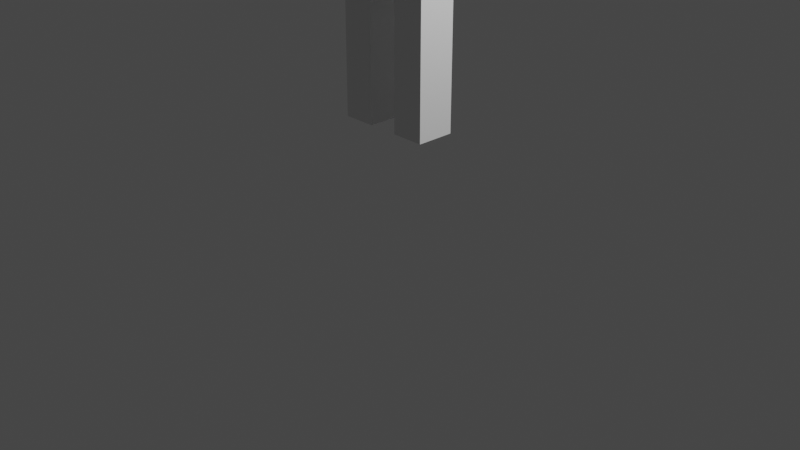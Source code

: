 # Source: boxman.blend  (saved by Blender 3.1.7; exported with 4.5.12 LTS)
import bpy
from mathutils import Matrix  # noqa: F401  (used for matrix-valued properties, if any)

bpy.ops.wm.read_factory_settings(use_empty=True)
scene = bpy.context.scene
scene.name = 'Scene'

# ---- collections
col_collection = bpy.data.collections.new('Collection'); scene.collection.children.link(col_collection)

# ---- materials (node trees are filled in below, after node groups)
mat_material = bpy.data.materials.new('Material')
mat_material.alpha_threshold = 0.0
mat_material.use_transparent_shadow = False
mat_material.line_color = (0.0, 0.0, 0.0, 1.0)

# ---- material node trees
mat_material.use_nodes = True; mat_material.node_tree.nodes.clear()
_N = mat_material.node_tree.nodes; _L = mat_material.node_tree.links
n0 = _N.new('ShaderNodeOutputMaterial'); n0.name = 'Material Output'; n0.location = (300, 300)
n1 = _N.new('ShaderNodeBsdfPrincipled'); n1.name = 'Principled BSDF'; n1.location = (10, 300)
n1.distribution = 'GGX'
n1.subsurface_method = 'RANDOM_WALK_SKIN'
n1.inputs[2].default_value = 0.4
n1.inputs[3].default_value = 1.45
n1.inputs[27].default_value = (0.0, 0.0, 0.0, 1.0)
n1.inputs[28].default_value = 1.0
_L.new(n1.outputs[0], n0.inputs[0])
n0.is_active_output = True

# ---- world
world_world = bpy.data.worlds.new('World'); scene.world = world_world
world_world.use_nodes = True; world_world.node_tree.nodes.clear()
_N = world_world.node_tree.nodes; _L = world_world.node_tree.links
n0 = _N.new('ShaderNodeOutputWorld'); n0.name = 'World Output'; n0.location = (300, 300)
n1 = _N.new('ShaderNodeBackground'); n1.name = 'Background'; n1.location = (10, 300)
n1.inputs[0].default_value = (0.05088, 0.05088, 0.05088, 1.0)
_L.new(n1.outputs[0], n0.inputs[0])
n0.is_active_output = True
world_world.color = (0.05088, 0.05088, 0.05088)
world_world.use_sun_shadow = False
world_world.sun_shadow_jitter_overblur = 0.0

# ---- cameras
cam_camera = bpy.data.cameras.new('Camera')
cam_camera.clip_end = 100.0
cam_camera.ortho_scale = 7.314

# ---- lights
light_light = bpy.data.lights.new('Light', 'POINT')
light_light.transmission_factor = 0.0
light_light.energy = 1000.0
light_light.shadow_soft_size = 0.1
light_light.shadow_maximum_resolution = 0.006
light_light.use_absolute_resolution = True

# ---- meshes
me_cube = bpy.data.meshes.new('Cube')
me_cube.from_pydata([(1.0, 1.0, 2.004), (1.0, 1.0, 0.004186), (1.0, -1.0, 2.004), (1.0, -1.0, 0.004186), (-1.0, 1.0, 2.004), (-1.0, 1.0, 0.004186), (-1.0, -1.0, 2.004), (-1.0, -1.0, 0.004186)], [], [(0, 4, 6, 2), (3, 2, 6, 7), (7, 6, 4, 5), (5, 1, 3, 7), (1, 0, 2, 3), (5, 4, 0, 1)])
_uv = me_cube.uv_layers.new(name='UVMap')
_uv.uv.foreach_set('vector', [0.625, 0.5, 0.875, 0.5, 0.875, 0.75, 0.625, 0.75, 0.375, 0.75, 0.625, 0.75, 0.625, 1.0, 0.375, 1.0, 0.375, 0.0, 0.625, 0.0, 0.625, 0.25, 0.375, 0.25, 0.125, 0.5, 0.375, 0.5, 0.375, 0.75, 0.125, 0.75, 0.375, 0.5, 0.625, 0.5, 0.625, 0.75, 0.375, 0.75, 0.375, 0.25, 0.625, 0.25, 0.625, 0.5, 0.375, 0.5])
me_cube.materials.append(mat_material)
me_cube.use_remesh_preserve_volume = False
me_cube.use_remesh_preserve_attributes = False
me_cube.use_mirror_vertex_groups = False
me_cube.update()
me_cube_001 = bpy.data.meshes.new('Cube.001')
me_cube_001.from_pydata([(-1.0, -1.0, -1.0), (-1.0, -1.0, 1.0), (-1.0, 1.0, -1.0), (-1.0, 1.0, 1.0), (1.0, -1.0, -1.0), (1.0, -1.0, 1.0), (1.0, 1.0, -1.0), (1.0, 1.0, 1.0)], [], [(0, 1, 3, 2), (2, 3, 7, 6), (6, 7, 5, 4), (4, 5, 1, 0), (2, 6, 4, 0), (7, 3, 1, 5)])
_uv = me_cube_001.uv_layers.new(name='UVMap')
_uv.uv.foreach_set('vector', [0.375, 0.0, 0.625, 0.0, 0.625, 0.25, 0.375, 0.25, 0.375, 0.25, 0.625, 0.25, 0.625, 0.5, 0.375, 0.5, 0.375, 0.5, 0.625, 0.5, 0.625, 0.75, 0.375, 0.75, 0.375, 0.75, 0.625, 0.75, 0.625, 1.0, 0.375, 1.0, 0.125, 0.5, 0.375, 0.5, 0.375, 0.75, 0.125, 0.75, 0.625, 0.5, 0.875, 0.5, 0.875, 0.75, 0.625, 0.75])
me_cube_001.use_remesh_fix_poles = True
me_cube_001.use_remesh_preserve_attributes = False
me_cube_001.update()
me_cube_002 = bpy.data.meshes.new('Cube.002')
me_cube_002.from_pydata([(-1.0, -1.0, -1.929), (-1.0, -1.0, 0.0711), (-1.0, 1.0, -1.929), (-1.0, 1.0, 0.0711), (1.0, -1.0, -1.929), (1.0, -1.0, 0.0711), (1.0, 1.0, -1.929), (1.0, 1.0, 0.0711)], [], [(0, 1, 3, 2), (2, 3, 7, 6), (6, 7, 5, 4), (4, 5, 1, 0), (2, 6, 4, 0), (7, 3, 1, 5)])
_uv = me_cube_002.uv_layers.new(name='UVMap')
_uv.uv.foreach_set('vector', [0.375, 0.0, 0.625, 0.0, 0.625, 0.25, 0.375, 0.25, 0.375, 0.25, 0.625, 0.25, 0.625, 0.5, 0.375, 0.5, 0.375, 0.5, 0.625, 0.5, 0.625, 0.75, 0.375, 0.75, 0.375, 0.75, 0.625, 0.75, 0.625, 1.0, 0.375, 1.0, 0.125, 0.5, 0.375, 0.5, 0.375, 0.75, 0.125, 0.75, 0.625, 0.5, 0.875, 0.5, 0.875, 0.75, 0.625, 0.75])
me_cube_002.use_remesh_fix_poles = True
me_cube_002.use_remesh_preserve_attributes = False
me_cube_002.update()
me_cube_003 = bpy.data.meshes.new('Cube.003')
me_cube_003.from_pydata([(-1.0, -1.0, -1.929), (-1.0, -1.0, 0.0711), (-1.0, 1.0, -1.929), (-1.0, 1.0, 0.0711), (1.0, -1.0, -1.929), (1.0, -1.0, 0.0711), (1.0, 1.0, -1.929), (1.0, 1.0, 0.0711)], [], [(0, 1, 3, 2), (2, 3, 7, 6), (6, 7, 5, 4), (4, 5, 1, 0), (2, 6, 4, 0), (7, 3, 1, 5)])
_uv = me_cube_003.uv_layers.new(name='UVMap')
_uv.uv.foreach_set('vector', [0.375, 0.0, 0.625, 0.0, 0.625, 0.25, 0.375, 0.25, 0.375, 0.25, 0.625, 0.25, 0.625, 0.5, 0.375, 0.5, 0.375, 0.5, 0.625, 0.5, 0.625, 0.75, 0.375, 0.75, 0.375, 0.75, 0.625, 0.75, 0.625, 1.0, 0.375, 1.0, 0.125, 0.5, 0.375, 0.5, 0.375, 0.75, 0.125, 0.75, 0.625, 0.5, 0.875, 0.5, 0.875, 0.75, 0.625, 0.75])
me_cube_003.use_remesh_fix_poles = True
me_cube_003.use_remesh_preserve_attributes = False
me_cube_003.update()
me_cube_004 = bpy.data.meshes.new('Cube.004')
me_cube_004.from_pydata([(-1.0, -1.0, -1.955), (-1.0, -1.0, 0.04473), (-1.0, 1.0, -1.955), (-1.0, 1.0, 0.04473), (1.0, -1.0, -1.955), (1.0, -1.0, 0.04473), (1.0, 1.0, -1.955), (1.0, 1.0, 0.04473)], [], [(0, 1, 3, 2), (2, 3, 7, 6), (6, 7, 5, 4), (4, 5, 1, 0), (2, 6, 4, 0), (7, 3, 1, 5)])
_uv = me_cube_004.uv_layers.new(name='UVMap')
_uv.uv.foreach_set('vector', [0.375, 0.0, 0.625, 0.0, 0.625, 0.25, 0.375, 0.25, 0.375, 0.25, 0.625, 0.25, 0.625, 0.5, 0.375, 0.5, 0.375, 0.5, 0.625, 0.5, 0.625, 0.75, 0.375, 0.75, 0.375, 0.75, 0.625, 0.75, 0.625, 1.0, 0.375, 1.0, 0.125, 0.5, 0.375, 0.5, 0.375, 0.75, 0.125, 0.75, 0.625, 0.5, 0.875, 0.5, 0.875, 0.75, 0.625, 0.75])
me_cube_004.use_remesh_fix_poles = True
me_cube_004.use_remesh_preserve_attributes = False
me_cube_004.update()
me_cube_005 = bpy.data.meshes.new('Cube.005')
me_cube_005.from_pydata([(-1.0, -1.0, -1.955), (-1.0, -1.0, 0.04473), (-1.0, 1.0, -1.955), (-1.0, 1.0, 0.04473), (1.0, -1.0, -1.955), (1.0, -1.0, 0.04473), (1.0, 1.0, -1.955), (1.0, 1.0, 0.04473)], [], [(0, 1, 3, 2), (2, 3, 7, 6), (6, 7, 5, 4), (4, 5, 1, 0), (2, 6, 4, 0), (7, 3, 1, 5)])
_uv = me_cube_005.uv_layers.new(name='UVMap')
_uv.uv.foreach_set('vector', [0.375, 0.0, 0.625, 0.0, 0.625, 0.25, 0.375, 0.25, 0.375, 0.25, 0.625, 0.25, 0.625, 0.5, 0.375, 0.5, 0.375, 0.5, 0.625, 0.5, 0.625, 0.75, 0.375, 0.75, 0.375, 0.75, 0.625, 0.75, 0.625, 1.0, 0.375, 1.0, 0.125, 0.5, 0.375, 0.5, 0.375, 0.75, 0.125, 0.75, 0.625, 0.5, 0.875, 0.5, 0.875, 0.75, 0.625, 0.75])
me_cube_005.use_remesh_fix_poles = True
me_cube_005.use_remesh_preserve_attributes = False
me_cube_005.update()

# ---- objects
ob_cube = bpy.data.objects.new('Cube', me_cube)
ob_light = bpy.data.objects.new('Light', light_light)
ob_camera = bpy.data.objects.new('Camera', cam_camera)
ob_cube_001 = bpy.data.objects.new('Cube.001', me_cube_001)
ob_cube_002 = bpy.data.objects.new('Cube.002', me_cube_002)
ob_cube_003 = bpy.data.objects.new('Cube.003', me_cube_003)
ob_cube_004 = bpy.data.objects.new('Cube.004', me_cube_004)
ob_cube_005 = bpy.data.objects.new('Cube.005', me_cube_005)

# ---- transforms, parenting, visibility, modifiers, constraints
ob_cube.location = (0.0, 0.0, 5.0)
ob_cube.lock_rotations_4d = False
ob_cube.empty_display_type = 'ARROWS'
ob_cube.lineart.crease_threshold = 0.0
ob_light.location = (4.076, 1.005, 5.904)
ob_light.rotation_euler = (0.6503, 0.05522, 1.866)
ob_light.lock_rotations_4d = False
ob_light.empty_display_type = 'ARROWS'
ob_light.color = (0.0, 0.0, 0.0, 0.0)
ob_light.lineart.crease_threshold = 0.0
ob_camera.location = (7.359, -6.926, 4.958)
ob_camera.rotation_euler = (1.109, 0.0, 0.8149)
ob_camera.lock_rotations_4d = False
ob_camera.empty_display_type = 'ARROWS'
ob_camera.color = (0.0, 0.0, 0.0, 0.0)
ob_camera.display_type = 'WIRE'
ob_camera.lineart.crease_threshold = 0.0
ob_cube_001.location = (0.0, 0.0, 4.091)
ob_cube_001.scale = (0.5794, 0.5794, 0.9418)
ob_cube_002.location = (0.7759, 0.0, 4.832)
ob_cube_002.scale = (0.1295, 0.1579, 0.4177)
ob_cube_003.location = (-0.7876, 0.0, 4.832)
ob_cube_003.scale = (0.1295, 0.1579, 0.4177)
ob_cube_004.location = (0.3233, 0.0, 3.121)
ob_cube_004.scale = (0.1747, 0.2025, 1.077)
ob_cube_005.location = (-0.3527, 0.0, 3.121)
ob_cube_005.scale = (0.1747, 0.2025, 1.077)

# ---- collection membership
col_collection.objects.link(ob_cube)
col_collection.objects.link(ob_light)
col_collection.objects.link(ob_camera)
col_collection.objects.link(ob_cube_001)
col_collection.objects.link(ob_cube_002)
col_collection.objects.link(ob_cube_003)
col_collection.objects.link(ob_cube_004)
col_collection.objects.link(ob_cube_005)

# ---- scene / render settings (as saved in the file)
scene.camera = ob_camera
scene.frame_start = 1; scene.frame_end = 250; scene.frame_set(1)
scene.render.engine = 'BLENDER_EEVEE_NEXT'
scene.cycles.sampling_pattern = 'TABULATED_SOBOL'
scene.cycles.use_light_tree = False
scene.view_settings.view_transform = 'Filmic'
bpy.context.view_layer.update()
